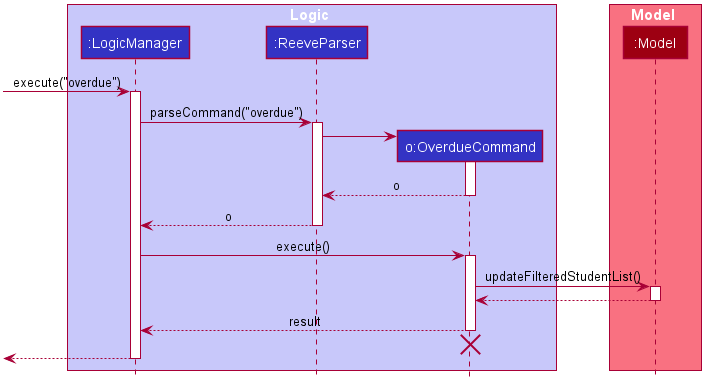

The diagram above was rendered by PlantUML. Its source (embedded in the PNG):
@startuml








skinparam BackgroundColor #FFFFFFF

skinparam Shadowing false

skinparam Class {
    FontColor #FFFFFF
    BorderThickness 1
    BorderColor #FFFFFF
    StereotypeFontColor #FFFFFF
    FontName Arial
}

skinparam Actor {
    BorderColor #000000
    Color #000000
    FontName Arial
}

skinparam Sequence {
    MessageAlign center
    BoxFontSize 15
    BoxPadding 0
    BoxFontColor #FFFFFF
    FontName Arial
}

skinparam Participant {
    FontColor #FFFFFFF
    Padding 20
}

skinparam MinClassWidth 50
skinparam ParticipantPadding 10
skinparam Shadowing false
skinparam DefaultTextAlignment center
skinparam packageStyle Rectangle

hide footbox
hide members
hide circle

box Logic #C8C8FA
participant ":LogicManager" as LogicManager #3333C4
participant ":ReeveParser" as ReeveParser #3333C4
participant "o:OverdueCommand" as Command #3333C4
end box

box Model #F97181
participant ":Model" as Model #9D0012
end box

[-> LogicManager : execute("overdue")
activate LogicManager

LogicManager -> ReeveParser : parseCommand("overdue")
activate ReeveParser

create Command
ReeveParser -> Command
activate Command

Command --> ReeveParser : o
deactivate Command

ReeveParser --> LogicManager : o
deactivate ReeveParser

LogicManager -> Command : execute()
activate Command

Command -> Model : updateFilteredStudentList()
activate Model

Model --> Command
deactivate Model

Command --> LogicManager : result
deactivate Command

Command -[hidden]-> LogicManager
destroy Command

[<-- LogicManager
deactivate LogicManager
@enduml